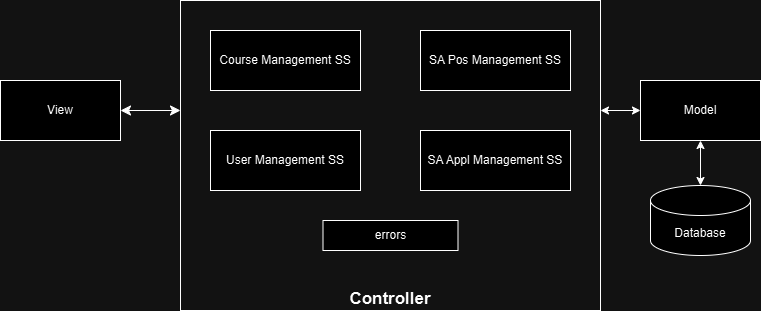

The diagram above was exported from draw.io. Its source (the exported page's mxGraphModel, read from the mxfile embedded in the PNG):
<mxGraphModel dx="1516" dy="960" grid="1" gridSize="10" guides="1" tooltips="1" connect="1" arrows="1" fold="1" page="1" pageScale="1" pageWidth="850" pageHeight="1100" math="0" shadow="0">
  <root>
    <mxCell id="0" />
    <mxCell id="1" parent="0" />
    <mxCell id="j2eqs1i9XB-Dg27DVQVD-9" value="&lt;div&gt;&lt;br&gt;&lt;/div&gt;&lt;div&gt;&lt;br&gt;&lt;/div&gt;&lt;div&gt;&lt;br&gt;&lt;/div&gt;&lt;div&gt;&lt;br&gt;&lt;/div&gt;&lt;div&gt;&lt;br&gt;&lt;/div&gt;&lt;div&gt;&lt;br&gt;&lt;/div&gt;&lt;div&gt;&lt;br&gt;&lt;/div&gt;&lt;div&gt;&lt;br&gt;&lt;/div&gt;&lt;div&gt;&lt;br&gt;&lt;/div&gt;&lt;div&gt;&lt;br&gt;&lt;/div&gt;&lt;div&gt;&lt;br&gt;&lt;/div&gt;&lt;div&gt;&lt;br&gt;&lt;/div&gt;&lt;div&gt;&lt;br&gt;&lt;/div&gt;&lt;div&gt;&lt;br&gt;&lt;/div&gt;&lt;div&gt;&lt;br&gt;&lt;/div&gt;&lt;div&gt;&lt;br&gt;&lt;/div&gt;&lt;div&gt;&lt;br&gt;&lt;/div&gt;&lt;div&gt;&lt;br&gt;&lt;/div&gt;&lt;div&gt;&lt;br&gt;&lt;/div&gt;&lt;div&gt;&lt;br&gt;&lt;/div&gt;&lt;b&gt;&lt;font style=&quot;font-size: 17px;&quot;&gt;Controller&lt;/font&gt;&lt;/b&gt;" style="rounded=0;whiteSpace=wrap;html=1;fillColor=none;" vertex="1" parent="1">
      <mxGeometry x="320" y="330" width="420" height="310" as="geometry" />
    </mxCell>
    <mxCell id="eAt-LtWpurBuPHFiezPS-10" value="Course Management SS" style="rounded=0;whiteSpace=wrap;html=1;" vertex="1" parent="1">
      <mxGeometry x="350" y="360" width="150" height="60" as="geometry" />
    </mxCell>
    <mxCell id="eAt-LtWpurBuPHFiezPS-11" value="User Management SS" style="rounded=0;whiteSpace=wrap;html=1;" vertex="1" parent="1">
      <mxGeometry x="350" y="460" width="150" height="60" as="geometry" />
    </mxCell>
    <mxCell id="j2eqs1i9XB-Dg27DVQVD-1" value="View" style="rounded=0;whiteSpace=wrap;html=1;" vertex="1" parent="1">
      <mxGeometry x="140" y="410" width="120" height="60" as="geometry" />
    </mxCell>
    <mxCell id="eAt-LtWpurBuPHFiezPS-12" value="Model" style="rounded=0;whiteSpace=wrap;html=1;" vertex="1" parent="1">
      <mxGeometry x="780" y="410" width="120" height="60" as="geometry" />
    </mxCell>
    <mxCell id="eAt-LtWpurBuPHFiezPS-17" value="errors" style="rounded=0;whiteSpace=wrap;html=1;" vertex="1" parent="1">
      <mxGeometry x="462.5" y="550" width="135" height="30" as="geometry" />
    </mxCell>
    <mxCell id="j2eqs1i9XB-Dg27DVQVD-2" value="Database" style="shape=cylinder3;whiteSpace=wrap;html=1;boundedLbl=1;backgroundOutline=1;size=15;" vertex="1" parent="1">
      <mxGeometry x="790" y="515" width="100" height="70" as="geometry" />
    </mxCell>
    <mxCell id="eAt-LtWpurBuPHFiezPS-15" value="SA Pos Management SS" style="rounded=0;whiteSpace=wrap;html=1;" vertex="1" parent="1">
      <mxGeometry x="560" y="360" width="150" height="60" as="geometry" />
    </mxCell>
    <mxCell id="eAt-LtWpurBuPHFiezPS-16" value="SA Appl Management SS" style="rounded=0;whiteSpace=wrap;html=1;" vertex="1" parent="1">
      <mxGeometry x="560" y="460" width="150" height="60" as="geometry" />
    </mxCell>
    <mxCell id="eAt-LtWpurBuPHFiezPS-13" value="" style="edgeStyle=none;orthogonalLoop=1;jettySize=auto;html=1;endArrow=classic;startArrow=classic;endSize=8;startSize=8;rounded=0;fontSize=12;curved=1;" edge="1" parent="1">
      <mxGeometry width="140" relative="1" as="geometry">
        <mxPoint x="260" y="440" as="sourcePoint" />
        <mxPoint x="320" y="440" as="targetPoint" />
        <Array as="points" />
      </mxGeometry>
    </mxCell>
    <mxCell id="3SXZRiuGgceIYih1vms--2" value="" style="endArrow=classic;startArrow=classic;html=1;rounded=0;exitX=0;exitY=0.5;exitDx=0;exitDy=0;" edge="1" parent="1" source="eAt-LtWpurBuPHFiezPS-12">
      <mxGeometry width="50" height="50" relative="1" as="geometry">
        <mxPoint x="680" y="460" as="sourcePoint" />
        <mxPoint x="740" y="440" as="targetPoint" />
      </mxGeometry>
    </mxCell>
    <mxCell id="j2eqs1i9XB-Dg27DVQVD-4" value="" style="endArrow=classic;startArrow=classic;html=1;rounded=0;entryX=0.5;entryY=1;entryDx=0;entryDy=0;exitX=0.5;exitY=0;exitDx=0;exitDy=0;exitPerimeter=0;" edge="1" parent="1" source="j2eqs1i9XB-Dg27DVQVD-2" target="eAt-LtWpurBuPHFiezPS-12">
      <mxGeometry width="50" height="50" relative="1" as="geometry">
        <mxPoint x="840" y="510" as="sourcePoint" />
        <mxPoint x="780" y="500" as="targetPoint" />
      </mxGeometry>
    </mxCell>
  </root>
</mxGraphModel>